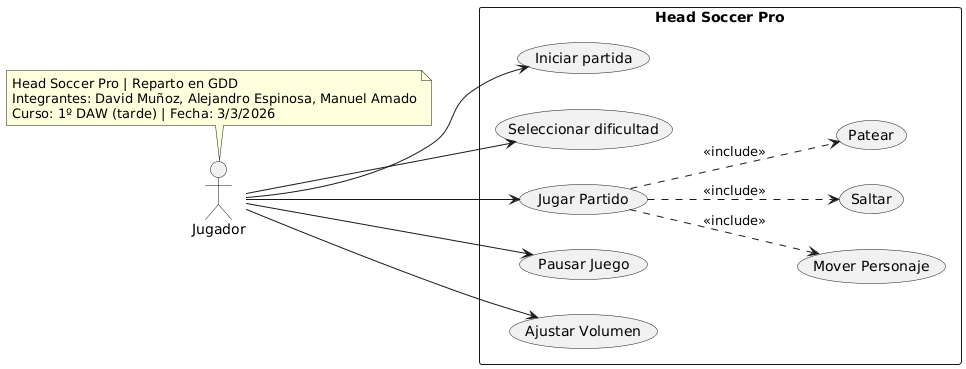

The diagram above was rendered by PlantUML. Its source (embedded in the PNG):
@startuml
left to right direction
skinparam packageStyle rectangle
actor Jugador

rectangle "Head Soccer Pro" {
  usecase "Iniciar partida" as UC1
  usecase "Seleccionar dificultad" as UC2
  usecase "Jugar Partido" as UC3
  usecase "Mover Personaje" as UC4
  usecase "Saltar" as UC5
  usecase "Patear" as UC6
  usecase "Pausar Juego" as UC7
  usecase "Ajustar Volumen" as UC8
}

Jugador --> UC1
Jugador --> UC2
Jugador --> UC3
Jugador --> UC7
Jugador --> UC8

UC3 ..> UC4 : <<include>>
UC3 ..> UC5 : <<include>>
UC3 ..> UC6 : <<include>>

note top of Jugador
  Head Soccer Pro | Reparto en GDD
  Integrantes: David Muñoz, Alejandro Espinosa, Manuel Amado
  Curso: 1º DAW (tarde) | Fecha: 3/3/2026
end note
@enduml